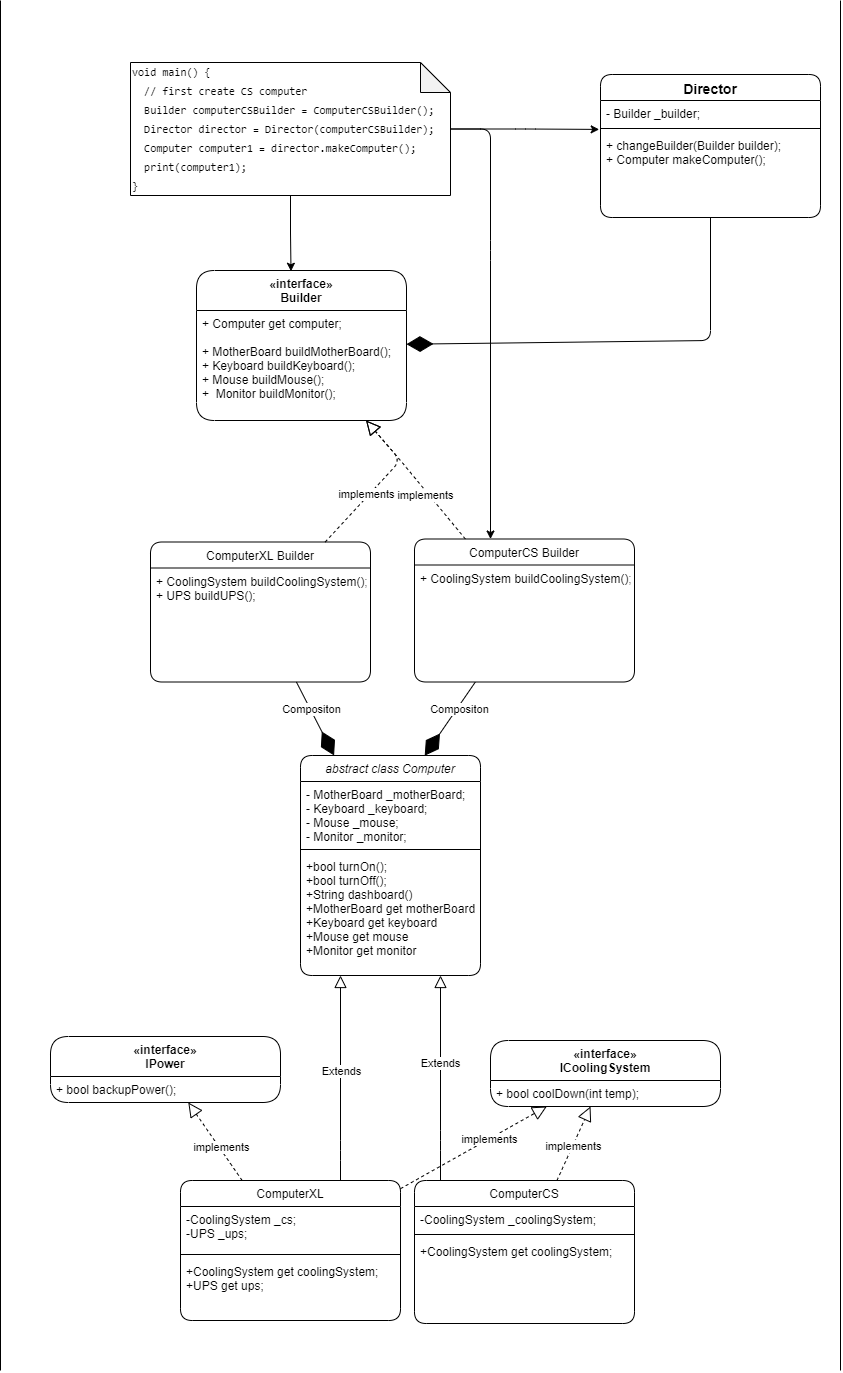

The diagram above was exported from draw.io. Its source (the exported page's mxGraphModel, read from the mxfile embedded in the PNG):
<mxGraphModel dx="533" dy="1999" grid="1" gridSize="10" guides="1" tooltips="1" connect="1" arrows="1" fold="1" page="1" pageScale="1" pageWidth="827" pageHeight="1169" background="none" math="0" shadow="0">
  <root>
    <mxCell id="WIyWlLk6GJQsqaUBKTNV-0" />
    <mxCell id="WIyWlLk6GJQsqaUBKTNV-1" parent="WIyWlLk6GJQsqaUBKTNV-0" />
    <mxCell id="zkfFHV4jXpPFQw0GAbJ--0" value="abstract class Computer" style="swimlane;fontStyle=2;align=center;verticalAlign=top;childLayout=stackLayout;horizontal=1;startSize=26;horizontalStack=0;resizeParent=1;resizeLast=0;collapsible=1;marginBottom=0;rounded=1;shadow=0;strokeWidth=1;swimlaneFillColor=default;" parent="WIyWlLk6GJQsqaUBKTNV-1" vertex="1">
      <mxGeometry x="300" y="585" width="180" height="220" as="geometry">
        <mxRectangle x="230" y="140" width="160" height="26" as="alternateBounds" />
      </mxGeometry>
    </mxCell>
    <mxCell id="zkfFHV4jXpPFQw0GAbJ--2" value="- MotherBoard _motherBoard;&#10;- Keyboard _keyboard;&#10;- Mouse _mouse;&#10;- Monitor _monitor;" style="text;align=left;verticalAlign=top;spacingLeft=4;spacingRight=4;overflow=hidden;rotatable=0;points=[[0,0.5],[1,0.5]];portConstraint=eastwest;rounded=1;shadow=0;html=0;fillColor=none;" parent="zkfFHV4jXpPFQw0GAbJ--0" vertex="1">
      <mxGeometry y="26" width="180" height="64" as="geometry" />
    </mxCell>
    <mxCell id="zkfFHV4jXpPFQw0GAbJ--4" value="" style="line;html=1;strokeWidth=1;align=left;verticalAlign=middle;spacingTop=-1;spacingLeft=3;spacingRight=3;rotatable=0;labelPosition=right;points=[];portConstraint=eastwest;rounded=1;" parent="zkfFHV4jXpPFQw0GAbJ--0" vertex="1">
      <mxGeometry y="90" width="180" height="8" as="geometry" />
    </mxCell>
    <mxCell id="zkfFHV4jXpPFQw0GAbJ--5" value="+bool turnOn();&#10;+bool turnOff();&#10;+String dashboard()&#10;+MotherBoard get motherBoard&#10;+Keyboard get keyboard&#10;+Mouse get mouse&#10;+Monitor get monitor" style="text;align=left;verticalAlign=top;spacingLeft=4;spacingRight=4;overflow=hidden;rotatable=0;points=[[0,0.5],[1,0.5]];portConstraint=eastwest;rounded=1;fillColor=none;" parent="zkfFHV4jXpPFQw0GAbJ--0" vertex="1">
      <mxGeometry y="98" width="180" height="122" as="geometry" />
    </mxCell>
    <mxCell id="zkfFHV4jXpPFQw0GAbJ--6" value="ComputerXL" style="swimlane;fontStyle=0;align=center;verticalAlign=top;childLayout=stackLayout;horizontal=1;startSize=26;horizontalStack=0;resizeParent=1;resizeLast=0;collapsible=1;marginBottom=0;rounded=1;shadow=0;strokeWidth=1;swimlaneFillColor=default;" parent="WIyWlLk6GJQsqaUBKTNV-1" vertex="1">
      <mxGeometry x="180" y="1010" width="220" height="140" as="geometry">
        <mxRectangle x="130" y="380" width="160" height="26" as="alternateBounds" />
      </mxGeometry>
    </mxCell>
    <mxCell id="zkfFHV4jXpPFQw0GAbJ--7" value="-CoolingSystem _cs;&#10;-UPS _ups;" style="text;align=left;verticalAlign=top;spacingLeft=4;spacingRight=4;overflow=hidden;rotatable=0;points=[[0,0.5],[1,0.5]];portConstraint=eastwest;rounded=1;" parent="zkfFHV4jXpPFQw0GAbJ--6" vertex="1">
      <mxGeometry y="26" width="220" height="44" as="geometry" />
    </mxCell>
    <mxCell id="zkfFHV4jXpPFQw0GAbJ--9" value="" style="line;html=1;strokeWidth=1;align=left;verticalAlign=middle;spacingTop=-1;spacingLeft=3;spacingRight=3;rotatable=0;labelPosition=right;points=[];portConstraint=eastwest;rounded=1;" parent="zkfFHV4jXpPFQw0GAbJ--6" vertex="1">
      <mxGeometry y="70" width="220" height="8" as="geometry" />
    </mxCell>
    <mxCell id="zkfFHV4jXpPFQw0GAbJ--11" value="+CoolingSystem get coolingSystem;&#10;+UPS get ups;" style="text;align=left;verticalAlign=top;spacingLeft=4;spacingRight=4;overflow=hidden;rotatable=0;points=[[0,0.5],[1,0.5]];portConstraint=eastwest;rounded=1;" parent="zkfFHV4jXpPFQw0GAbJ--6" vertex="1">
      <mxGeometry y="78" width="220" height="62" as="geometry" />
    </mxCell>
    <mxCell id="zkfFHV4jXpPFQw0GAbJ--12" value="" style="endArrow=block;endSize=10;endFill=0;shadow=0;strokeWidth=1;rounded=1;edgeStyle=elbowEdgeStyle;elbow=vertical;" parent="WIyWlLk6GJQsqaUBKTNV-1" source="zkfFHV4jXpPFQw0GAbJ--6" target="zkfFHV4jXpPFQw0GAbJ--0" edge="1">
      <mxGeometry width="160" relative="1" as="geometry">
        <mxPoint x="270" y="356" as="sourcePoint" />
        <mxPoint x="270" y="356" as="targetPoint" />
        <Array as="points">
          <mxPoint x="340" y="980" />
          <mxPoint x="390" y="990" />
        </Array>
      </mxGeometry>
    </mxCell>
    <mxCell id="qpAeISLTV_BrQSAtecfo-7" value="Extends" style="edgeLabel;html=1;align=center;verticalAlign=middle;resizable=0;points=[];rounded=1;" parent="zkfFHV4jXpPFQw0GAbJ--12" vertex="1" connectable="0">
      <mxGeometry x="-0.3139" y="1" relative="1" as="geometry">
        <mxPoint x="1" y="-40" as="offset" />
      </mxGeometry>
    </mxCell>
    <mxCell id="zkfFHV4jXpPFQw0GAbJ--16" value="" style="endArrow=block;endSize=10;endFill=0;shadow=0;strokeWidth=1;rounded=1;edgeStyle=elbowEdgeStyle;elbow=vertical;" parent="WIyWlLk6GJQsqaUBKTNV-1" source="qpAeISLTV_BrQSAtecfo-0" target="zkfFHV4jXpPFQw0GAbJ--0" edge="1">
      <mxGeometry width="160" relative="1" as="geometry">
        <mxPoint x="480" y="553" as="sourcePoint" />
        <mxPoint x="380" y="424" as="targetPoint" />
        <Array as="points">
          <mxPoint x="440" y="970" />
          <mxPoint x="390" y="990" />
          <mxPoint x="500" y="760" />
          <mxPoint x="420" y="750" />
          <mxPoint x="400" y="763" />
        </Array>
      </mxGeometry>
    </mxCell>
    <mxCell id="qpAeISLTV_BrQSAtecfo-6" value="Extends" style="edgeLabel;html=1;align=center;verticalAlign=middle;resizable=0;points=[];rounded=1;" parent="zkfFHV4jXpPFQw0GAbJ--16" vertex="1" connectable="0">
      <mxGeometry x="0.1472" y="1" relative="1" as="geometry">
        <mxPoint as="offset" />
      </mxGeometry>
    </mxCell>
    <mxCell id="qpAeISLTV_BrQSAtecfo-0" value="ComputerCS" style="swimlane;fontStyle=0;align=center;verticalAlign=top;childLayout=stackLayout;horizontal=1;startSize=26;horizontalStack=0;resizeParent=1;resizeLast=0;collapsible=1;marginBottom=0;rounded=1;shadow=0;strokeWidth=1;swimlaneFillColor=default;" parent="WIyWlLk6GJQsqaUBKTNV-1" vertex="1">
      <mxGeometry x="414" y="1010" width="220" height="143" as="geometry">
        <mxRectangle x="130" y="380" width="160" height="26" as="alternateBounds" />
      </mxGeometry>
    </mxCell>
    <mxCell id="qpAeISLTV_BrQSAtecfo-1" value="-CoolingSystem _coolingSystem;" style="text;align=left;verticalAlign=top;spacingLeft=4;spacingRight=4;overflow=hidden;rotatable=0;points=[[0,0.5],[1,0.5]];portConstraint=eastwest;rounded=1;" parent="qpAeISLTV_BrQSAtecfo-0" vertex="1">
      <mxGeometry y="26" width="220" height="24" as="geometry" />
    </mxCell>
    <mxCell id="qpAeISLTV_BrQSAtecfo-3" value="" style="line;html=1;strokeWidth=1;align=left;verticalAlign=middle;spacingTop=-1;spacingLeft=3;spacingRight=3;rotatable=0;labelPosition=right;points=[];portConstraint=eastwest;rounded=1;" parent="qpAeISLTV_BrQSAtecfo-0" vertex="1">
      <mxGeometry y="50" width="220" height="8" as="geometry" />
    </mxCell>
    <mxCell id="qpAeISLTV_BrQSAtecfo-5" value="+CoolingSystem get coolingSystem;" style="text;align=left;verticalAlign=top;spacingLeft=4;spacingRight=4;overflow=hidden;rotatable=0;points=[[0,0.5],[1,0.5]];portConstraint=eastwest;rounded=1;" parent="qpAeISLTV_BrQSAtecfo-0" vertex="1">
      <mxGeometry y="58" width="220" height="26" as="geometry" />
    </mxCell>
    <mxCell id="qpAeISLTV_BrQSAtecfo-12" value="«interface»&#10;ICoolingSystem" style="swimlane;fontStyle=1;align=center;verticalAlign=top;childLayout=stackLayout;horizontal=1;startSize=40;horizontalStack=0;resizeParent=1;resizeParentMax=0;resizeLast=0;collapsible=1;marginBottom=0;rounded=1;swimlaneFillColor=default;" parent="WIyWlLk6GJQsqaUBKTNV-1" vertex="1">
      <mxGeometry x="490" y="870" width="230" height="66" as="geometry" />
    </mxCell>
    <mxCell id="qpAeISLTV_BrQSAtecfo-15" value="+ bool coolDown(int temp);" style="text;strokeColor=none;fillColor=none;align=left;verticalAlign=top;spacingLeft=4;spacingRight=4;overflow=hidden;rotatable=0;points=[[0,0.5],[1,0.5]];portConstraint=eastwest;rounded=1;" parent="qpAeISLTV_BrQSAtecfo-12" vertex="1">
      <mxGeometry y="40" width="230" height="26" as="geometry" />
    </mxCell>
    <mxCell id="qpAeISLTV_BrQSAtecfo-17" value="" style="endArrow=block;dashed=1;endFill=0;endSize=12;html=1;rounded=1;" parent="WIyWlLk6GJQsqaUBKTNV-1" source="qpAeISLTV_BrQSAtecfo-0" target="qpAeISLTV_BrQSAtecfo-12" edge="1">
      <mxGeometry width="160" relative="1" as="geometry">
        <mxPoint x="390" y="833" as="sourcePoint" />
        <mxPoint x="630" y="863" as="targetPoint" />
        <Array as="points" />
      </mxGeometry>
    </mxCell>
    <mxCell id="qpAeISLTV_BrQSAtecfo-20" value="implements" style="edgeLabel;html=1;align=center;verticalAlign=middle;resizable=0;points=[];rounded=1;" parent="qpAeISLTV_BrQSAtecfo-17" vertex="1" connectable="0">
      <mxGeometry x="-0.0662" relative="1" as="geometry">
        <mxPoint as="offset" />
      </mxGeometry>
    </mxCell>
    <mxCell id="qpAeISLTV_BrQSAtecfo-18" value="" style="endArrow=block;dashed=1;endFill=0;endSize=12;html=1;rounded=1;" parent="WIyWlLk6GJQsqaUBKTNV-1" source="zkfFHV4jXpPFQw0GAbJ--6" target="qpAeISLTV_BrQSAtecfo-12" edge="1">
      <mxGeometry width="160" relative="1" as="geometry">
        <mxPoint x="390" y="669" as="sourcePoint" />
        <mxPoint x="550" y="669" as="targetPoint" />
      </mxGeometry>
    </mxCell>
    <mxCell id="qpAeISLTV_BrQSAtecfo-19" value="implements" style="edgeLabel;html=1;align=center;verticalAlign=middle;resizable=0;points=[];rounded=1;" parent="qpAeISLTV_BrQSAtecfo-18" vertex="1" connectable="0">
      <mxGeometry x="0.2123" relative="1" as="geometry">
        <mxPoint as="offset" />
      </mxGeometry>
    </mxCell>
    <mxCell id="qpAeISLTV_BrQSAtecfo-21" value="«interface»&#10;IPower" style="swimlane;fontStyle=1;align=center;verticalAlign=top;childLayout=stackLayout;horizontal=1;startSize=40;horizontalStack=0;resizeParent=1;resizeParentMax=0;resizeLast=0;collapsible=1;marginBottom=0;rounded=1;swimlaneFillColor=default;" parent="WIyWlLk6GJQsqaUBKTNV-1" vertex="1">
      <mxGeometry x="50" y="866" width="230" height="66" as="geometry" />
    </mxCell>
    <mxCell id="qpAeISLTV_BrQSAtecfo-23" value="+ bool backupPower();" style="text;strokeColor=none;fillColor=none;align=left;verticalAlign=top;spacingLeft=4;spacingRight=4;overflow=hidden;rotatable=0;points=[[0,0.5],[1,0.5]];portConstraint=eastwest;rounded=1;" parent="qpAeISLTV_BrQSAtecfo-21" vertex="1">
      <mxGeometry y="40" width="230" height="26" as="geometry" />
    </mxCell>
    <mxCell id="qpAeISLTV_BrQSAtecfo-24" value="" style="endArrow=block;dashed=1;endFill=0;endSize=12;html=1;rounded=1;" parent="WIyWlLk6GJQsqaUBKTNV-1" source="zkfFHV4jXpPFQw0GAbJ--6" target="qpAeISLTV_BrQSAtecfo-21" edge="1">
      <mxGeometry width="160" relative="1" as="geometry">
        <mxPoint x="90" y="737" as="sourcePoint" />
        <mxPoint x="250" y="737" as="targetPoint" />
      </mxGeometry>
    </mxCell>
    <mxCell id="qpAeISLTV_BrQSAtecfo-25" value="implements" style="edgeLabel;html=1;align=center;verticalAlign=middle;resizable=0;points=[];rounded=1;" parent="qpAeISLTV_BrQSAtecfo-24" vertex="1" connectable="0">
      <mxGeometry x="-0.147" y="-1" relative="1" as="geometry">
        <mxPoint as="offset" />
      </mxGeometry>
    </mxCell>
    <mxCell id="qpAeISLTV_BrQSAtecfo-26" value="«interface»&#10;Builder" style="swimlane;fontStyle=1;align=center;verticalAlign=top;childLayout=stackLayout;horizontal=1;startSize=40;horizontalStack=0;resizeParent=1;resizeParentMax=0;resizeLast=0;collapsible=1;marginBottom=0;rounded=1;swimlaneFillColor=default;" parent="WIyWlLk6GJQsqaUBKTNV-1" vertex="1">
      <mxGeometry x="196" y="100" width="210" height="150" as="geometry" />
    </mxCell>
    <mxCell id="qpAeISLTV_BrQSAtecfo-27" value="+ Computer get computer;&#10;&#10;+ MotherBoard buildMotherBoard();&#10;+ Keyboard buildKeyboard();&#10;+ Mouse buildMouse();&#10;+  Monitor buildMonitor();" style="text;strokeColor=none;fillColor=none;align=left;verticalAlign=top;spacingLeft=4;spacingRight=4;overflow=hidden;rotatable=0;points=[[0,0.5],[1,0.5]];portConstraint=eastwest;rounded=1;" parent="qpAeISLTV_BrQSAtecfo-26" vertex="1">
      <mxGeometry y="40" width="210" height="110" as="geometry" />
    </mxCell>
    <mxCell id="qpAeISLTV_BrQSAtecfo-28" value="ComputerXL Builder" style="swimlane;fontStyle=0;align=center;verticalAlign=top;childLayout=stackLayout;horizontal=1;startSize=26;horizontalStack=0;resizeParent=1;resizeLast=0;collapsible=1;marginBottom=0;rounded=1;shadow=0;strokeWidth=1;swimlaneFillColor=default;" parent="WIyWlLk6GJQsqaUBKTNV-1" vertex="1">
      <mxGeometry x="150" y="371.5" width="220" height="140" as="geometry">
        <mxRectangle x="130" y="380" width="160" height="26" as="alternateBounds" />
      </mxGeometry>
    </mxCell>
    <mxCell id="qpAeISLTV_BrQSAtecfo-31" value="+ CoolingSystem buildCoolingSystem();&#10;+ UPS buildUPS();" style="text;align=left;verticalAlign=top;spacingLeft=4;spacingRight=4;overflow=hidden;rotatable=0;points=[[0,0.5],[1,0.5]];portConstraint=eastwest;rounded=1;fillColor=none;" parent="qpAeISLTV_BrQSAtecfo-28" vertex="1">
      <mxGeometry y="26" width="220" height="62" as="geometry" />
    </mxCell>
    <mxCell id="qpAeISLTV_BrQSAtecfo-32" value="ComputerCS Builder" style="swimlane;fontStyle=0;align=center;verticalAlign=top;childLayout=stackLayout;horizontal=1;startSize=26;horizontalStack=0;resizeParent=1;resizeLast=0;collapsible=1;marginBottom=0;rounded=1;shadow=0;strokeWidth=1;fillColor=default;swimlaneFillColor=default;" parent="WIyWlLk6GJQsqaUBKTNV-1" vertex="1">
      <mxGeometry x="414" y="368.5" width="220" height="143" as="geometry">
        <mxRectangle x="130" y="380" width="160" height="26" as="alternateBounds" />
      </mxGeometry>
    </mxCell>
    <mxCell id="qpAeISLTV_BrQSAtecfo-35" value="+ CoolingSystem buildCoolingSystem();&#10;" style="text;align=left;verticalAlign=top;spacingLeft=4;spacingRight=4;overflow=hidden;rotatable=0;points=[[0,0.5],[1,0.5]];portConstraint=eastwest;rounded=1;fillColor=none;" parent="qpAeISLTV_BrQSAtecfo-32" vertex="1">
      <mxGeometry y="26" width="220" height="26" as="geometry" />
    </mxCell>
    <mxCell id="qpAeISLTV_BrQSAtecfo-36" value="" style="endArrow=block;dashed=1;endFill=0;endSize=12;html=1;rounded=1;" parent="WIyWlLk6GJQsqaUBKTNV-1" source="qpAeISLTV_BrQSAtecfo-28" target="qpAeISLTV_BrQSAtecfo-26" edge="1">
      <mxGeometry width="160" relative="1" as="geometry">
        <mxPoint x="330" y="390" as="sourcePoint" />
        <mxPoint x="490" y="390" as="targetPoint" />
        <Array as="points">
          <mxPoint x="400" y="290" />
        </Array>
      </mxGeometry>
    </mxCell>
    <mxCell id="qpAeISLTV_BrQSAtecfo-37" value="implements" style="edgeLabel;html=1;align=center;verticalAlign=middle;resizable=0;points=[];rounded=1;" parent="qpAeISLTV_BrQSAtecfo-36" vertex="1" connectable="0">
      <mxGeometry x="-0.2332" y="3" relative="1" as="geometry">
        <mxPoint as="offset" />
      </mxGeometry>
    </mxCell>
    <mxCell id="qpAeISLTV_BrQSAtecfo-38" value="" style="endArrow=block;dashed=1;endFill=0;endSize=12;html=1;rounded=1;" parent="WIyWlLk6GJQsqaUBKTNV-1" source="qpAeISLTV_BrQSAtecfo-32" target="qpAeISLTV_BrQSAtecfo-26" edge="1">
      <mxGeometry width="160" relative="1" as="geometry">
        <mxPoint x="321.818181818182" y="360" as="sourcePoint" />
        <mxPoint x="376.36363636363626" y="240" as="targetPoint" />
        <Array as="points">
          <mxPoint x="400" y="290" />
        </Array>
      </mxGeometry>
    </mxCell>
    <mxCell id="qpAeISLTV_BrQSAtecfo-39" value="implements" style="edgeLabel;html=1;align=center;verticalAlign=middle;resizable=0;points=[];rounded=1;" parent="qpAeISLTV_BrQSAtecfo-38" vertex="1" connectable="0">
      <mxGeometry x="-0.2332" y="3" relative="1" as="geometry">
        <mxPoint as="offset" />
      </mxGeometry>
    </mxCell>
    <mxCell id="qpAeISLTV_BrQSAtecfo-40" value="" style="endArrow=diamondThin;endFill=1;endSize=24;html=1;rounded=1;entryX=0.69;entryY=0.001;entryDx=0;entryDy=0;entryPerimeter=0;" parent="WIyWlLk6GJQsqaUBKTNV-1" source="qpAeISLTV_BrQSAtecfo-32" target="zkfFHV4jXpPFQw0GAbJ--0" edge="1">
      <mxGeometry width="160" relative="1" as="geometry">
        <mxPoint x="590" y="450" as="sourcePoint" />
        <mxPoint x="750" y="450" as="targetPoint" />
      </mxGeometry>
    </mxCell>
    <mxCell id="qpAeISLTV_BrQSAtecfo-41" value="Compositon" style="edgeLabel;html=1;align=center;verticalAlign=middle;resizable=0;points=[];rounded=1;" parent="qpAeISLTV_BrQSAtecfo-40" vertex="1" connectable="0">
      <mxGeometry x="-0.2916" y="1" relative="1" as="geometry">
        <mxPoint as="offset" />
      </mxGeometry>
    </mxCell>
    <mxCell id="qpAeISLTV_BrQSAtecfo-42" value="" style="endArrow=diamondThin;endFill=1;endSize=24;html=1;rounded=1;" parent="WIyWlLk6GJQsqaUBKTNV-1" source="qpAeISLTV_BrQSAtecfo-28" target="zkfFHV4jXpPFQw0GAbJ--0" edge="1">
      <mxGeometry width="160" relative="1" as="geometry">
        <mxPoint x="279.9974683544303" y="480" as="sourcePoint" />
        <mxPoint x="231.50864197530854" y="577" as="targetPoint" />
      </mxGeometry>
    </mxCell>
    <mxCell id="qpAeISLTV_BrQSAtecfo-43" value="Compositon" style="edgeLabel;html=1;align=center;verticalAlign=middle;resizable=0;points=[];rounded=1;" parent="qpAeISLTV_BrQSAtecfo-42" vertex="1" connectable="0">
      <mxGeometry x="-0.2916" y="1" relative="1" as="geometry">
        <mxPoint as="offset" />
      </mxGeometry>
    </mxCell>
    <mxCell id="qpAeISLTV_BrQSAtecfo-46" value="Director" style="swimlane;fontStyle=1;align=center;verticalAlign=top;childLayout=stackLayout;horizontal=1;startSize=26;horizontalStack=0;resizeParent=1;resizeLast=0;collapsible=1;marginBottom=0;rounded=1;shadow=0;strokeWidth=1;fontSize=14;swimlaneFillColor=default;" parent="WIyWlLk6GJQsqaUBKTNV-1" vertex="1">
      <mxGeometry x="600" y="-96" width="220" height="143" as="geometry">
        <mxRectangle x="130" y="380" width="160" height="26" as="alternateBounds" />
      </mxGeometry>
    </mxCell>
    <mxCell id="qpAeISLTV_BrQSAtecfo-47" value="- Builder _builder;" style="text;align=left;verticalAlign=top;spacingLeft=4;spacingRight=4;overflow=hidden;rotatable=0;points=[[0,0.5],[1,0.5]];portConstraint=eastwest;rounded=1;" parent="qpAeISLTV_BrQSAtecfo-46" vertex="1">
      <mxGeometry y="26" width="220" height="24" as="geometry" />
    </mxCell>
    <mxCell id="qpAeISLTV_BrQSAtecfo-48" value="" style="line;html=1;strokeWidth=1;align=left;verticalAlign=middle;spacingTop=-1;spacingLeft=3;spacingRight=3;rotatable=0;labelPosition=right;points=[];portConstraint=eastwest;rounded=1;" parent="qpAeISLTV_BrQSAtecfo-46" vertex="1">
      <mxGeometry y="50" width="220" height="8" as="geometry" />
    </mxCell>
    <mxCell id="qpAeISLTV_BrQSAtecfo-49" value="+ changeBuilder(Builder builder);&#10;+ Computer makeComputer();" style="text;align=left;verticalAlign=top;spacingLeft=4;spacingRight=4;overflow=hidden;rotatable=0;points=[[0,0.5],[1,0.5]];portConstraint=eastwest;rounded=1;" parent="qpAeISLTV_BrQSAtecfo-46" vertex="1">
      <mxGeometry y="58" width="220" height="62" as="geometry" />
    </mxCell>
    <mxCell id="qpAeISLTV_BrQSAtecfo-50" value="" style="endArrow=diamondThin;endFill=1;endSize=24;html=1;rounded=1;fontSize=14;" parent="WIyWlLk6GJQsqaUBKTNV-1" source="qpAeISLTV_BrQSAtecfo-46" target="qpAeISLTV_BrQSAtecfo-26" edge="1">
      <mxGeometry width="160" relative="1" as="geometry">
        <mxPoint x="550" y="160" as="sourcePoint" />
        <mxPoint x="710" y="160" as="targetPoint" />
        <Array as="points">
          <mxPoint x="710" y="170" />
        </Array>
      </mxGeometry>
    </mxCell>
    <mxCell id="qpAeISLTV_BrQSAtecfo-52" style="edgeStyle=orthogonalEdgeStyle;rounded=1;orthogonalLoop=1;jettySize=auto;html=1;entryX=-0.006;entryY=-0.05;entryDx=0;entryDy=0;entryPerimeter=0;fontSize=11;fontColor=#000000;" parent="WIyWlLk6GJQsqaUBKTNV-1" source="qpAeISLTV_BrQSAtecfo-51" target="qpAeISLTV_BrQSAtecfo-49" edge="1">
      <mxGeometry relative="1" as="geometry" />
    </mxCell>
    <mxCell id="qpAeISLTV_BrQSAtecfo-53" style="edgeStyle=orthogonalEdgeStyle;rounded=1;orthogonalLoop=1;jettySize=auto;html=1;entryX=0.45;entryY=0.005;entryDx=0;entryDy=0;entryPerimeter=0;fontSize=11;fontColor=#000000;" parent="WIyWlLk6GJQsqaUBKTNV-1" source="qpAeISLTV_BrQSAtecfo-51" target="qpAeISLTV_BrQSAtecfo-26" edge="1">
      <mxGeometry relative="1" as="geometry" />
    </mxCell>
    <mxCell id="qpAeISLTV_BrQSAtecfo-54" style="edgeStyle=orthogonalEdgeStyle;rounded=1;orthogonalLoop=1;jettySize=auto;html=1;fontSize=11;fontColor=#000000;" parent="WIyWlLk6GJQsqaUBKTNV-1" source="qpAeISLTV_BrQSAtecfo-51" target="qpAeISLTV_BrQSAtecfo-32" edge="1">
      <mxGeometry relative="1" as="geometry">
        <mxPoint x="200" y="370" as="targetPoint" />
        <Array as="points">
          <mxPoint x="490" y="80" />
          <mxPoint x="490" y="80" />
        </Array>
      </mxGeometry>
    </mxCell>
    <mxCell id="qpAeISLTV_BrQSAtecfo-51" value="&lt;div style=&quot;font-family: &amp;#34;consolas&amp;#34; , &amp;#34;courier new&amp;#34; , monospace ; line-height: 19px ; font-size: 11px&quot;&gt;&lt;div&gt;void main() {&lt;/div&gt;&lt;div&gt;&amp;nbsp; // first create CS computer&lt;/div&gt;&lt;div&gt;&amp;nbsp; Builder computerCSBuilder = ComputerCSBuilder();&lt;/div&gt;&lt;div&gt;&amp;nbsp; Director director = Director(computerCSBuilder);&lt;/div&gt;&lt;div&gt;&amp;nbsp; Computer computer1 = director.makeComputer();&lt;/div&gt;&lt;div&gt;&amp;nbsp; print(computer1);&lt;/div&gt;&lt;div&gt;}&lt;/div&gt;&lt;/div&gt;" style="shape=note;whiteSpace=wrap;html=1;backgroundOutline=1;darkOpacity=0.05;fontSize=14;align=left;rounded=1;" parent="WIyWlLk6GJQsqaUBKTNV-1" vertex="1">
      <mxGeometry x="130" y="-108" width="320" height="133" as="geometry" />
    </mxCell>
    <mxCell id="qpAeISLTV_BrQSAtecfo-58" value="" style="endArrow=none;html=1;rounded=1;fontSize=11;fontColor=#000000;" parent="WIyWlLk6GJQsqaUBKTNV-1" edge="1">
      <mxGeometry width="50" height="50" relative="1" as="geometry">
        <mxPoint y="1200" as="sourcePoint" />
        <mxPoint y="-170" as="targetPoint" />
      </mxGeometry>
    </mxCell>
    <mxCell id="qpAeISLTV_BrQSAtecfo-59" value="" style="endArrow=none;html=1;rounded=1;fontSize=11;fontColor=#000000;" parent="WIyWlLk6GJQsqaUBKTNV-1" edge="1">
      <mxGeometry width="50" height="50" relative="1" as="geometry">
        <mxPoint x="840" y="1200" as="sourcePoint" />
        <mxPoint x="840" y="-170" as="targetPoint" />
      </mxGeometry>
    </mxCell>
  </root>
</mxGraphModel>